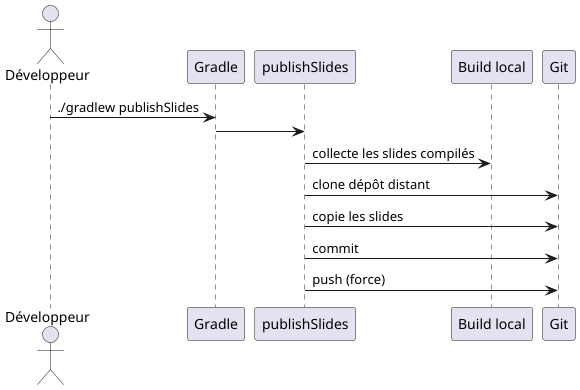

The diagram above was rendered by PlantUML. Its source (embedded in the PNG):
@startuml
actor Développeur

participant Gradle
participant publishSlides
participant "Build local"
participant Git

Développeur -> Gradle : ./gradlew publishSlides
Gradle -> publishSlides
publishSlides -> "Build local" : collecte les slides compilés
publishSlides -> Git : clone dépôt distant
publishSlides -> Git : copie les slides
publishSlides -> Git : commit
publishSlides -> Git : push (force)
@enduml